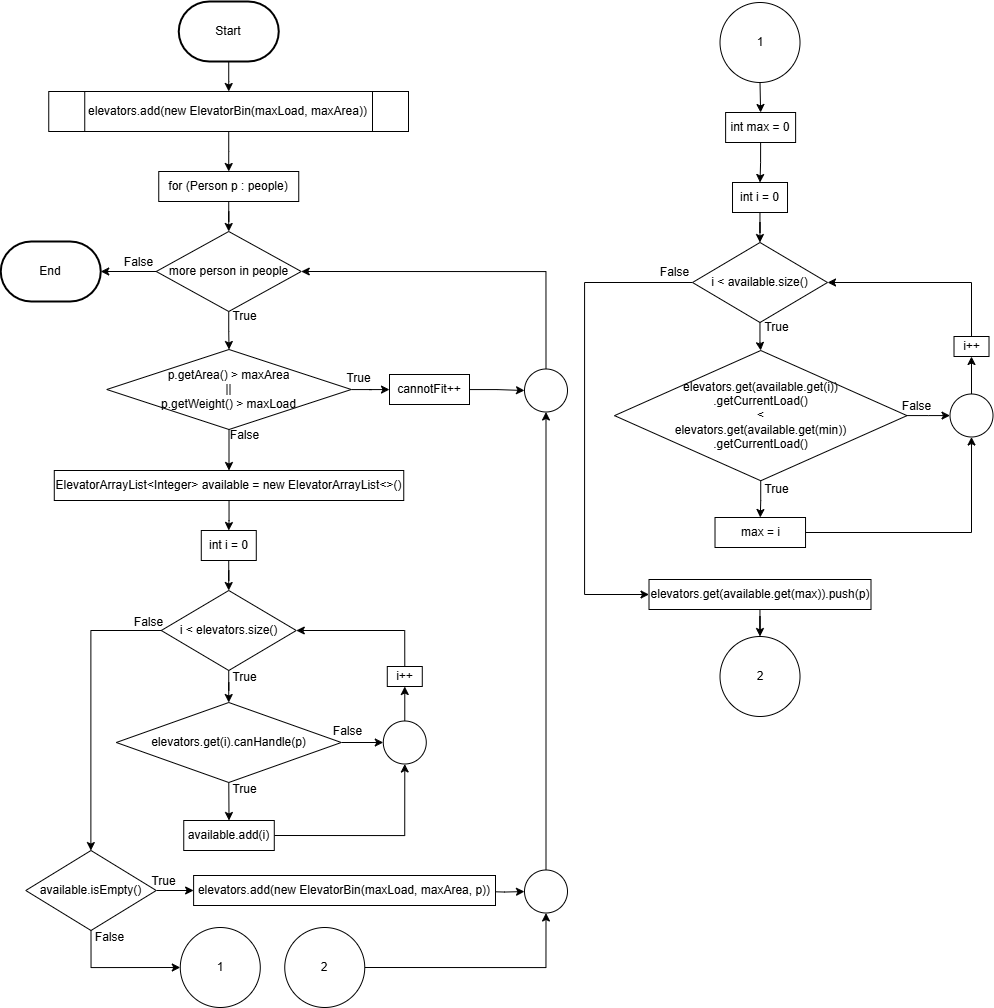

The diagram above was exported from draw.io. Its source (the exported page's mxGraphModel, read from the mxfile embedded in the PNG):
<mxGraphModel dx="1606" dy="1037" grid="1" gridSize="10" guides="1" tooltips="1" connect="1" arrows="1" fold="1" page="1" pageScale="1" pageWidth="850" pageHeight="1100" math="0" shadow="0">
  <root>
    <mxCell id="0" />
    <mxCell id="1" parent="0" />
    <mxCell id="vPREA_l5u1QJCirw7tc6-1" value="" style="edgeStyle=orthogonalEdgeStyle;rounded=0;orthogonalLoop=1;jettySize=auto;html=1;" edge="1" parent="1" source="vPREA_l5u1QJCirw7tc6-2" target="vPREA_l5u1QJCirw7tc6-4">
      <mxGeometry relative="1" as="geometry" />
    </mxCell>
    <mxCell id="vPREA_l5u1QJCirw7tc6-2" value="Start" style="strokeWidth=2;html=1;shape=mxgraph.flowchart.terminator;whiteSpace=wrap;" vertex="1" parent="1">
      <mxGeometry x="195.25" y="10" width="100" height="60" as="geometry" />
    </mxCell>
    <mxCell id="vPREA_l5u1QJCirw7tc6-3" value="" style="edgeStyle=orthogonalEdgeStyle;rounded=0;orthogonalLoop=1;jettySize=auto;html=1;" edge="1" parent="1" source="vPREA_l5u1QJCirw7tc6-4" target="vPREA_l5u1QJCirw7tc6-6">
      <mxGeometry relative="1" as="geometry" />
    </mxCell>
    <mxCell id="vPREA_l5u1QJCirw7tc6-4" value="elevators.add(new ElevatorBin(maxLoad, maxArea))" style="shape=process;whiteSpace=wrap;html=1;backgroundOutline=1;" vertex="1" parent="1">
      <mxGeometry x="65.25" y="100" width="359.75" height="40" as="geometry" />
    </mxCell>
    <mxCell id="vPREA_l5u1QJCirw7tc6-5" value="" style="edgeStyle=orthogonalEdgeStyle;rounded=0;orthogonalLoop=1;jettySize=auto;html=1;" edge="1" parent="1" source="vPREA_l5u1QJCirw7tc6-6" target="vPREA_l5u1QJCirw7tc6-9">
      <mxGeometry relative="1" as="geometry" />
    </mxCell>
    <mxCell id="vPREA_l5u1QJCirw7tc6-6" value="for (Person p : people)" style="rounded=0;whiteSpace=wrap;html=1;" vertex="1" parent="1">
      <mxGeometry x="175.25" y="180" width="140" height="30" as="geometry" />
    </mxCell>
    <mxCell id="vPREA_l5u1QJCirw7tc6-7" value="" style="edgeStyle=orthogonalEdgeStyle;rounded=0;orthogonalLoop=1;jettySize=auto;html=1;" edge="1" parent="1" source="vPREA_l5u1QJCirw7tc6-9" target="vPREA_l5u1QJCirw7tc6-30">
      <mxGeometry relative="1" as="geometry" />
    </mxCell>
    <mxCell id="vPREA_l5u1QJCirw7tc6-8" value="" style="edgeStyle=orthogonalEdgeStyle;rounded=0;orthogonalLoop=1;jettySize=auto;html=1;" edge="1" parent="1" source="vPREA_l5u1QJCirw7tc6-9" target="vPREA_l5u1QJCirw7tc6-73">
      <mxGeometry relative="1" as="geometry" />
    </mxCell>
    <mxCell id="vPREA_l5u1QJCirw7tc6-9" value="more person in people" style="rhombus;whiteSpace=wrap;html=1;" vertex="1" parent="1">
      <mxGeometry x="172.75" y="240" width="145" height="80" as="geometry" />
    </mxCell>
    <mxCell id="vPREA_l5u1QJCirw7tc6-10" value="" style="edgeStyle=orthogonalEdgeStyle;rounded=0;orthogonalLoop=1;jettySize=auto;html=1;" edge="1" parent="1" source="vPREA_l5u1QJCirw7tc6-11" target="vPREA_l5u1QJCirw7tc6-14">
      <mxGeometry relative="1" as="geometry" />
    </mxCell>
    <mxCell id="vPREA_l5u1QJCirw7tc6-11" value="int i = 0" style="rounded=0;whiteSpace=wrap;html=1;" vertex="1" parent="1">
      <mxGeometry x="217.77999999999997" y="539" width="55" height="30" as="geometry" />
    </mxCell>
    <mxCell id="vPREA_l5u1QJCirw7tc6-12" value="" style="edgeStyle=orthogonalEdgeStyle;rounded=0;orthogonalLoop=1;jettySize=auto;html=1;" edge="1" parent="1" source="vPREA_l5u1QJCirw7tc6-14" target="vPREA_l5u1QJCirw7tc6-17">
      <mxGeometry relative="1" as="geometry" />
    </mxCell>
    <mxCell id="vPREA_l5u1QJCirw7tc6-13" style="edgeStyle=orthogonalEdgeStyle;rounded=0;orthogonalLoop=1;jettySize=auto;html=1;exitX=0;exitY=0.5;exitDx=0;exitDy=0;" edge="1" parent="1" source="vPREA_l5u1QJCirw7tc6-14" target="vPREA_l5u1QJCirw7tc6-35">
      <mxGeometry relative="1" as="geometry" />
    </mxCell>
    <mxCell id="vPREA_l5u1QJCirw7tc6-14" value="i &amp;lt; elevators.size()" style="rhombus;whiteSpace=wrap;html=1;" vertex="1" parent="1">
      <mxGeometry x="177.77999999999997" y="599" width="135" height="80" as="geometry" />
    </mxCell>
    <mxCell id="vPREA_l5u1QJCirw7tc6-15" style="edgeStyle=orthogonalEdgeStyle;rounded=0;orthogonalLoop=1;jettySize=auto;html=1;exitX=0.5;exitY=1;exitDx=0;exitDy=0;entryX=0.5;entryY=0;entryDx=0;entryDy=0;" edge="1" parent="1" source="vPREA_l5u1QJCirw7tc6-17" target="vPREA_l5u1QJCirw7tc6-19">
      <mxGeometry relative="1" as="geometry" />
    </mxCell>
    <mxCell id="vPREA_l5u1QJCirw7tc6-16" style="edgeStyle=orthogonalEdgeStyle;rounded=0;orthogonalLoop=1;jettySize=auto;html=1;exitX=1;exitY=0.5;exitDx=0;exitDy=0;" edge="1" parent="1" source="vPREA_l5u1QJCirw7tc6-17" target="vPREA_l5u1QJCirw7tc6-32">
      <mxGeometry relative="1" as="geometry" />
    </mxCell>
    <mxCell id="vPREA_l5u1QJCirw7tc6-17" value="elevators.get(i).canHandle(p)" style="rhombus;whiteSpace=wrap;html=1;" vertex="1" parent="1">
      <mxGeometry x="132.77999999999997" y="711" width="225" height="80" as="geometry" />
    </mxCell>
    <mxCell id="vPREA_l5u1QJCirw7tc6-18" style="edgeStyle=orthogonalEdgeStyle;rounded=0;orthogonalLoop=1;jettySize=auto;html=1;exitX=1;exitY=0.5;exitDx=0;exitDy=0;entryX=0.5;entryY=1;entryDx=0;entryDy=0;" edge="1" parent="1" source="vPREA_l5u1QJCirw7tc6-19" target="vPREA_l5u1QJCirw7tc6-32">
      <mxGeometry relative="1" as="geometry" />
    </mxCell>
    <mxCell id="vPREA_l5u1QJCirw7tc6-19" value="available.add(i)" style="rounded=0;whiteSpace=wrap;html=1;" vertex="1" parent="1">
      <mxGeometry x="200.25" y="829" width="90.53" height="30" as="geometry" />
    </mxCell>
    <mxCell id="vPREA_l5u1QJCirw7tc6-20" value="" style="edgeStyle=orthogonalEdgeStyle;rounded=0;orthogonalLoop=1;jettySize=auto;html=1;" edge="1" parent="1" source="vPREA_l5u1QJCirw7tc6-21" target="vPREA_l5u1QJCirw7tc6-11">
      <mxGeometry relative="1" as="geometry" />
    </mxCell>
    <mxCell id="vPREA_l5u1QJCirw7tc6-21" value="ElevatorArrayList&amp;lt;Integer&amp;gt; available = new ElevatorArrayList&amp;lt;&amp;gt;()" style="rounded=0;whiteSpace=wrap;html=1;" vertex="1" parent="1">
      <mxGeometry x="70.78" y="479" width="349.47" height="30" as="geometry" />
    </mxCell>
    <mxCell id="vPREA_l5u1QJCirw7tc6-22" style="edgeStyle=orthogonalEdgeStyle;rounded=0;orthogonalLoop=1;jettySize=auto;html=1;exitX=0.5;exitY=0;exitDx=0;exitDy=0;entryX=1;entryY=0.5;entryDx=0;entryDy=0;" edge="1" parent="1" source="vPREA_l5u1QJCirw7tc6-23" target="vPREA_l5u1QJCirw7tc6-14">
      <mxGeometry relative="1" as="geometry" />
    </mxCell>
    <mxCell id="vPREA_l5u1QJCirw7tc6-23" value="i++" style="rounded=0;whiteSpace=wrap;html=1;" vertex="1" parent="1">
      <mxGeometry x="403.78" y="675" width="35" height="20" as="geometry" />
    </mxCell>
    <mxCell id="vPREA_l5u1QJCirw7tc6-24" value="True" style="text;html=1;align=center;verticalAlign=middle;resizable=0;points=[];autosize=1;strokeColor=none;fillColor=none;" vertex="1" parent="1">
      <mxGeometry x="235.77999999999997" y="310" width="50" height="30" as="geometry" />
    </mxCell>
    <mxCell id="vPREA_l5u1QJCirw7tc6-25" value="True" style="text;html=1;align=center;verticalAlign=middle;resizable=0;points=[];autosize=1;strokeColor=none;fillColor=none;" vertex="1" parent="1">
      <mxGeometry x="235.77999999999997" y="671" width="50" height="30" as="geometry" />
    </mxCell>
    <mxCell id="vPREA_l5u1QJCirw7tc6-26" value="True" style="text;html=1;align=center;verticalAlign=middle;resizable=0;points=[];autosize=1;strokeColor=none;fillColor=none;" vertex="1" parent="1">
      <mxGeometry x="235.77999999999997" y="783" width="50" height="30" as="geometry" />
    </mxCell>
    <mxCell id="vPREA_l5u1QJCirw7tc6-27" value="False" style="text;html=1;align=center;verticalAlign=middle;resizable=0;points=[];autosize=1;strokeColor=none;fillColor=none;" vertex="1" parent="1">
      <mxGeometry x="339.25" y="725" width="50" height="30" as="geometry" />
    </mxCell>
    <mxCell id="vPREA_l5u1QJCirw7tc6-28" value="False" style="text;html=1;align=center;verticalAlign=middle;resizable=0;points=[];autosize=1;strokeColor=none;fillColor=none;" vertex="1" parent="1">
      <mxGeometry x="140.24999999999997" y="616" width="50" height="30" as="geometry" />
    </mxCell>
    <mxCell id="vPREA_l5u1QJCirw7tc6-29" value="False" style="text;html=1;align=center;verticalAlign=middle;resizable=0;points=[];autosize=1;strokeColor=none;fillColor=none;" vertex="1" parent="1">
      <mxGeometry x="130.25" y="256" width="50" height="30" as="geometry" />
    </mxCell>
    <mxCell id="vPREA_l5u1QJCirw7tc6-30" value="End" style="strokeWidth=2;html=1;shape=mxgraph.flowchart.terminator;whiteSpace=wrap;" vertex="1" parent="1">
      <mxGeometry x="17.25" y="250" width="100" height="60" as="geometry" />
    </mxCell>
    <mxCell id="vPREA_l5u1QJCirw7tc6-31" style="edgeStyle=orthogonalEdgeStyle;rounded=0;orthogonalLoop=1;jettySize=auto;html=1;exitX=0.5;exitY=0;exitDx=0;exitDy=0;entryX=0.5;entryY=1;entryDx=0;entryDy=0;" edge="1" parent="1" source="vPREA_l5u1QJCirw7tc6-32" target="vPREA_l5u1QJCirw7tc6-23">
      <mxGeometry relative="1" as="geometry" />
    </mxCell>
    <mxCell id="vPREA_l5u1QJCirw7tc6-32" value="" style="ellipse;whiteSpace=wrap;html=1;aspect=fixed;" vertex="1" parent="1">
      <mxGeometry x="399.78" y="729.5" width="43" height="43" as="geometry" />
    </mxCell>
    <mxCell id="vPREA_l5u1QJCirw7tc6-33" value="" style="edgeStyle=orthogonalEdgeStyle;rounded=0;orthogonalLoop=1;jettySize=auto;html=1;" edge="1" parent="1" source="vPREA_l5u1QJCirw7tc6-35" target="vPREA_l5u1QJCirw7tc6-37">
      <mxGeometry relative="1" as="geometry" />
    </mxCell>
    <mxCell id="vPREA_l5u1QJCirw7tc6-34" style="edgeStyle=orthogonalEdgeStyle;rounded=0;orthogonalLoop=1;jettySize=auto;html=1;exitX=0.5;exitY=1;exitDx=0;exitDy=0;entryX=0;entryY=0.5;entryDx=0;entryDy=0;" edge="1" parent="1" source="vPREA_l5u1QJCirw7tc6-35" target="vPREA_l5u1QJCirw7tc6-59">
      <mxGeometry relative="1" as="geometry" />
    </mxCell>
    <mxCell id="vPREA_l5u1QJCirw7tc6-35" value="available.isEmpty()" style="rhombus;whiteSpace=wrap;html=1;" vertex="1" parent="1">
      <mxGeometry x="42.25" y="859" width="130.5" height="80" as="geometry" />
    </mxCell>
    <mxCell id="vPREA_l5u1QJCirw7tc6-36" value="" style="edgeStyle=orthogonalEdgeStyle;rounded=0;orthogonalLoop=1;jettySize=auto;html=1;" edge="1" parent="1" target="vPREA_l5u1QJCirw7tc6-58">
      <mxGeometry relative="1" as="geometry">
        <mxPoint x="500" y="900" as="sourcePoint" />
      </mxGeometry>
    </mxCell>
    <mxCell id="vPREA_l5u1QJCirw7tc6-37" value="elevators.add(new ElevatorBin(maxLoad, maxArea, p))" style="rounded=0;whiteSpace=wrap;html=1;" vertex="1" parent="1">
      <mxGeometry x="210.11" y="884" width="301.89" height="30" as="geometry" />
    </mxCell>
    <mxCell id="vPREA_l5u1QJCirw7tc6-38" value="True" style="text;html=1;align=center;verticalAlign=middle;resizable=0;points=[];autosize=1;strokeColor=none;fillColor=none;" vertex="1" parent="1">
      <mxGeometry x="155.25" y="875" width="50" height="30" as="geometry" />
    </mxCell>
    <mxCell id="vPREA_l5u1QJCirw7tc6-39" style="edgeStyle=orthogonalEdgeStyle;rounded=0;orthogonalLoop=1;jettySize=auto;html=1;exitX=0.5;exitY=1;exitDx=0;exitDy=0;entryX=0.5;entryY=0;entryDx=0;entryDy=0;" edge="1" parent="1" source="vPREA_l5u1QJCirw7tc6-40" target="vPREA_l5u1QJCirw7tc6-43">
      <mxGeometry relative="1" as="geometry" />
    </mxCell>
    <mxCell id="vPREA_l5u1QJCirw7tc6-40" value="int max = 0" style="rounded=0;whiteSpace=wrap;html=1;" vertex="1" parent="1">
      <mxGeometry x="742.12" y="121" width="70" height="30" as="geometry" />
    </mxCell>
    <mxCell id="vPREA_l5u1QJCirw7tc6-41" value="False" style="text;html=1;align=center;verticalAlign=middle;resizable=0;points=[];autosize=1;strokeColor=none;fillColor=none;" vertex="1" parent="1">
      <mxGeometry x="101.25" y="931" width="50" height="30" as="geometry" />
    </mxCell>
    <mxCell id="vPREA_l5u1QJCirw7tc6-42" value="" style="edgeStyle=orthogonalEdgeStyle;rounded=0;orthogonalLoop=1;jettySize=auto;html=1;" edge="1" parent="1" source="vPREA_l5u1QJCirw7tc6-43" target="vPREA_l5u1QJCirw7tc6-46">
      <mxGeometry relative="1" as="geometry" />
    </mxCell>
    <mxCell id="vPREA_l5u1QJCirw7tc6-43" value="int i = 0" style="rounded=0;whiteSpace=wrap;html=1;" vertex="1" parent="1">
      <mxGeometry x="749.01" y="191" width="55" height="30" as="geometry" />
    </mxCell>
    <mxCell id="vPREA_l5u1QJCirw7tc6-44" value="" style="edgeStyle=orthogonalEdgeStyle;rounded=0;orthogonalLoop=1;jettySize=auto;html=1;" edge="1" parent="1" source="vPREA_l5u1QJCirw7tc6-46" target="vPREA_l5u1QJCirw7tc6-49">
      <mxGeometry relative="1" as="geometry" />
    </mxCell>
    <mxCell id="vPREA_l5u1QJCirw7tc6-45" style="edgeStyle=orthogonalEdgeStyle;rounded=0;orthogonalLoop=1;jettySize=auto;html=1;exitX=0;exitY=0.5;exitDx=0;exitDy=0;entryX=0;entryY=0.5;entryDx=0;entryDy=0;" edge="1" parent="1" source="vPREA_l5u1QJCirw7tc6-46" target="vPREA_l5u1QJCirw7tc6-65">
      <mxGeometry relative="1" as="geometry">
        <Array as="points">
          <mxPoint x="601" y="291" />
          <mxPoint x="601" y="603" />
        </Array>
      </mxGeometry>
    </mxCell>
    <mxCell id="vPREA_l5u1QJCirw7tc6-46" value="i &amp;lt; available.size()" style="rhombus;whiteSpace=wrap;html=1;" vertex="1" parent="1">
      <mxGeometry x="709.01" y="251" width="135" height="80" as="geometry" />
    </mxCell>
    <mxCell id="vPREA_l5u1QJCirw7tc6-47" value="" style="edgeStyle=orthogonalEdgeStyle;rounded=0;orthogonalLoop=1;jettySize=auto;html=1;" edge="1" parent="1" source="vPREA_l5u1QJCirw7tc6-49" target="vPREA_l5u1QJCirw7tc6-51">
      <mxGeometry relative="1" as="geometry" />
    </mxCell>
    <mxCell id="vPREA_l5u1QJCirw7tc6-48" value="" style="edgeStyle=orthogonalEdgeStyle;rounded=0;orthogonalLoop=1;jettySize=auto;html=1;" edge="1" parent="1" source="vPREA_l5u1QJCirw7tc6-49" target="vPREA_l5u1QJCirw7tc6-55">
      <mxGeometry relative="1" as="geometry" />
    </mxCell>
    <mxCell id="vPREA_l5u1QJCirw7tc6-49" value="elevators.get(available.get(i))&lt;div&gt;.getCurrentLoad()&lt;br&gt;&amp;lt;&lt;br&gt;&lt;div&gt;elevators.get(available.get(min))&lt;/div&gt;&lt;div&gt;.getCurrentLoad()&lt;/div&gt;&lt;/div&gt;" style="rhombus;whiteSpace=wrap;html=1;" vertex="1" parent="1">
      <mxGeometry x="631" y="359" width="292.51" height="130.25" as="geometry" />
    </mxCell>
    <mxCell id="vPREA_l5u1QJCirw7tc6-50" style="edgeStyle=orthogonalEdgeStyle;rounded=0;orthogonalLoop=1;jettySize=auto;html=1;exitX=1;exitY=0.5;exitDx=0;exitDy=0;entryX=0.5;entryY=1;entryDx=0;entryDy=0;" edge="1" parent="1" source="vPREA_l5u1QJCirw7tc6-51" target="vPREA_l5u1QJCirw7tc6-55">
      <mxGeometry relative="1" as="geometry" />
    </mxCell>
    <mxCell id="vPREA_l5u1QJCirw7tc6-51" value="max = i" style="rounded=0;whiteSpace=wrap;html=1;" vertex="1" parent="1">
      <mxGeometry x="731.51" y="526" width="90.53" height="30" as="geometry" />
    </mxCell>
    <mxCell id="vPREA_l5u1QJCirw7tc6-52" style="edgeStyle=orthogonalEdgeStyle;rounded=0;orthogonalLoop=1;jettySize=auto;html=1;exitX=0.5;exitY=0;exitDx=0;exitDy=0;entryX=1;entryY=0.5;entryDx=0;entryDy=0;" edge="1" parent="1" source="vPREA_l5u1QJCirw7tc6-53" target="vPREA_l5u1QJCirw7tc6-46">
      <mxGeometry relative="1" as="geometry" />
    </mxCell>
    <mxCell id="vPREA_l5u1QJCirw7tc6-53" value="i++" style="rounded=0;whiteSpace=wrap;html=1;" vertex="1" parent="1">
      <mxGeometry x="970.51" y="345" width="35" height="20" as="geometry" />
    </mxCell>
    <mxCell id="vPREA_l5u1QJCirw7tc6-54" value="" style="edgeStyle=orthogonalEdgeStyle;rounded=0;orthogonalLoop=1;jettySize=auto;html=1;" edge="1" parent="1" source="vPREA_l5u1QJCirw7tc6-55" target="vPREA_l5u1QJCirw7tc6-53">
      <mxGeometry relative="1" as="geometry" />
    </mxCell>
    <mxCell id="vPREA_l5u1QJCirw7tc6-55" value="" style="ellipse;whiteSpace=wrap;html=1;aspect=fixed;" vertex="1" parent="1">
      <mxGeometry x="966.51" y="402.5" width="43" height="43" as="geometry" />
    </mxCell>
    <mxCell id="vPREA_l5u1QJCirw7tc6-56" style="edgeStyle=orthogonalEdgeStyle;rounded=0;orthogonalLoop=1;jettySize=auto;html=1;exitX=0.5;exitY=0;exitDx=0;exitDy=0;entryX=1;entryY=0.5;entryDx=0;entryDy=0;" edge="1" parent="1" source="vPREA_l5u1QJCirw7tc6-78" target="vPREA_l5u1QJCirw7tc6-9">
      <mxGeometry relative="1" as="geometry" />
    </mxCell>
    <mxCell id="vPREA_l5u1QJCirw7tc6-57" style="edgeStyle=orthogonalEdgeStyle;rounded=0;orthogonalLoop=1;jettySize=auto;html=1;exitX=0.5;exitY=0;exitDx=0;exitDy=0;entryX=0.5;entryY=1;entryDx=0;entryDy=0;" edge="1" parent="1" source="vPREA_l5u1QJCirw7tc6-58" target="vPREA_l5u1QJCirw7tc6-78">
      <mxGeometry relative="1" as="geometry" />
    </mxCell>
    <mxCell id="vPREA_l5u1QJCirw7tc6-58" value="" style="ellipse;whiteSpace=wrap;html=1;aspect=fixed;" vertex="1" parent="1">
      <mxGeometry x="541" y="878.5" width="43" height="43" as="geometry" />
    </mxCell>
    <mxCell id="vPREA_l5u1QJCirw7tc6-59" value="1" style="ellipse;whiteSpace=wrap;html=1;aspect=fixed;" vertex="1" parent="1">
      <mxGeometry x="196.78" y="936" width="80" height="80" as="geometry" />
    </mxCell>
    <mxCell id="vPREA_l5u1QJCirw7tc6-60" style="edgeStyle=orthogonalEdgeStyle;rounded=0;orthogonalLoop=1;jettySize=auto;html=1;exitX=1;exitY=0.5;exitDx=0;exitDy=0;entryX=0.5;entryY=1;entryDx=0;entryDy=0;" edge="1" parent="1" source="vPREA_l5u1QJCirw7tc6-61" target="vPREA_l5u1QJCirw7tc6-58">
      <mxGeometry relative="1" as="geometry" />
    </mxCell>
    <mxCell id="vPREA_l5u1QJCirw7tc6-61" value="2" style="ellipse;whiteSpace=wrap;html=1;aspect=fixed;" vertex="1" parent="1">
      <mxGeometry x="301.25" y="936" width="80" height="80" as="geometry" />
    </mxCell>
    <mxCell id="vPREA_l5u1QJCirw7tc6-62" style="edgeStyle=orthogonalEdgeStyle;rounded=0;orthogonalLoop=1;jettySize=auto;html=1;exitX=0.5;exitY=1;exitDx=0;exitDy=0;entryX=0.5;entryY=0;entryDx=0;entryDy=0;" edge="1" parent="1" source="vPREA_l5u1QJCirw7tc6-63" target="vPREA_l5u1QJCirw7tc6-40">
      <mxGeometry relative="1" as="geometry" />
    </mxCell>
    <mxCell id="vPREA_l5u1QJCirw7tc6-63" value="1" style="ellipse;whiteSpace=wrap;html=1;aspect=fixed;" vertex="1" parent="1">
      <mxGeometry x="736.51" y="11" width="80" height="80" as="geometry" />
    </mxCell>
    <mxCell id="vPREA_l5u1QJCirw7tc6-64" value="" style="edgeStyle=orthogonalEdgeStyle;rounded=0;orthogonalLoop=1;jettySize=auto;html=1;" edge="1" parent="1" source="vPREA_l5u1QJCirw7tc6-65" target="vPREA_l5u1QJCirw7tc6-68">
      <mxGeometry relative="1" as="geometry" />
    </mxCell>
    <mxCell id="vPREA_l5u1QJCirw7tc6-65" value="elevators.get(available.get(max)).push(p)" style="rounded=0;whiteSpace=wrap;html=1;" vertex="1" parent="1">
      <mxGeometry x="665.51" y="588" width="221.99" height="30" as="geometry" />
    </mxCell>
    <mxCell id="vPREA_l5u1QJCirw7tc6-66" value="True" style="text;html=1;align=center;verticalAlign=middle;resizable=0;points=[];autosize=1;strokeColor=none;fillColor=none;" vertex="1" parent="1">
      <mxGeometry x="768" y="483" width="50" height="30" as="geometry" />
    </mxCell>
    <mxCell id="vPREA_l5u1QJCirw7tc6-67" value="False" style="text;html=1;align=center;verticalAlign=middle;resizable=0;points=[];autosize=1;strokeColor=none;fillColor=none;" vertex="1" parent="1">
      <mxGeometry x="908" y="400" width="50" height="30" as="geometry" />
    </mxCell>
    <mxCell id="vPREA_l5u1QJCirw7tc6-68" value="2" style="ellipse;whiteSpace=wrap;html=1;aspect=fixed;" vertex="1" parent="1">
      <mxGeometry x="736.51" y="645" width="80" height="80" as="geometry" />
    </mxCell>
    <mxCell id="vPREA_l5u1QJCirw7tc6-69" value="True" style="text;html=1;align=center;verticalAlign=middle;resizable=0;points=[];autosize=1;strokeColor=none;fillColor=none;" vertex="1" parent="1">
      <mxGeometry x="768" y="321" width="50" height="30" as="geometry" />
    </mxCell>
    <mxCell id="vPREA_l5u1QJCirw7tc6-70" value="False" style="text;html=1;align=center;verticalAlign=middle;resizable=0;points=[];autosize=1;strokeColor=none;fillColor=none;" vertex="1" parent="1">
      <mxGeometry x="665.51" y="266" width="50" height="30" as="geometry" />
    </mxCell>
    <mxCell id="vPREA_l5u1QJCirw7tc6-71" value="" style="edgeStyle=orthogonalEdgeStyle;rounded=0;orthogonalLoop=1;jettySize=auto;html=1;" edge="1" parent="1" source="vPREA_l5u1QJCirw7tc6-73" target="vPREA_l5u1QJCirw7tc6-76">
      <mxGeometry relative="1" as="geometry" />
    </mxCell>
    <mxCell id="vPREA_l5u1QJCirw7tc6-72" value="" style="edgeStyle=orthogonalEdgeStyle;rounded=0;orthogonalLoop=1;jettySize=auto;html=1;" edge="1" parent="1" source="vPREA_l5u1QJCirw7tc6-73" target="vPREA_l5u1QJCirw7tc6-21">
      <mxGeometry relative="1" as="geometry" />
    </mxCell>
    <mxCell id="vPREA_l5u1QJCirw7tc6-73" value="p.getArea() &amp;gt; maxArea&lt;br&gt;||&lt;div&gt;p.getWeight() &amp;gt; maxLoad&lt;/div&gt;" style="rhombus;whiteSpace=wrap;html=1;" vertex="1" parent="1">
      <mxGeometry x="123.25" y="358" width="244.5" height="80" as="geometry" />
    </mxCell>
    <mxCell id="vPREA_l5u1QJCirw7tc6-74" value="False" style="text;html=1;align=center;verticalAlign=middle;resizable=0;points=[];autosize=1;strokeColor=none;fillColor=none;" vertex="1" parent="1">
      <mxGeometry x="235.77999999999997" y="429" width="50" height="30" as="geometry" />
    </mxCell>
    <mxCell id="vPREA_l5u1QJCirw7tc6-75" value="" style="edgeStyle=orthogonalEdgeStyle;rounded=0;orthogonalLoop=1;jettySize=auto;html=1;" edge="1" parent="1" source="vPREA_l5u1QJCirw7tc6-76" target="vPREA_l5u1QJCirw7tc6-78">
      <mxGeometry relative="1" as="geometry" />
    </mxCell>
    <mxCell id="vPREA_l5u1QJCirw7tc6-76" value="cannotFit++" style="rounded=0;whiteSpace=wrap;html=1;" vertex="1" parent="1">
      <mxGeometry x="406" y="383" width="80" height="30" as="geometry" />
    </mxCell>
    <mxCell id="vPREA_l5u1QJCirw7tc6-77" value="True" style="text;html=1;align=center;verticalAlign=middle;resizable=0;points=[];autosize=1;strokeColor=none;fillColor=none;" vertex="1" parent="1">
      <mxGeometry x="349.78" y="371.5" width="50" height="30" as="geometry" />
    </mxCell>
    <mxCell id="vPREA_l5u1QJCirw7tc6-78" value="" style="ellipse;whiteSpace=wrap;html=1;aspect=fixed;" vertex="1" parent="1">
      <mxGeometry x="541" y="377.5" width="43" height="43" as="geometry" />
    </mxCell>
  </root>
</mxGraphModel>